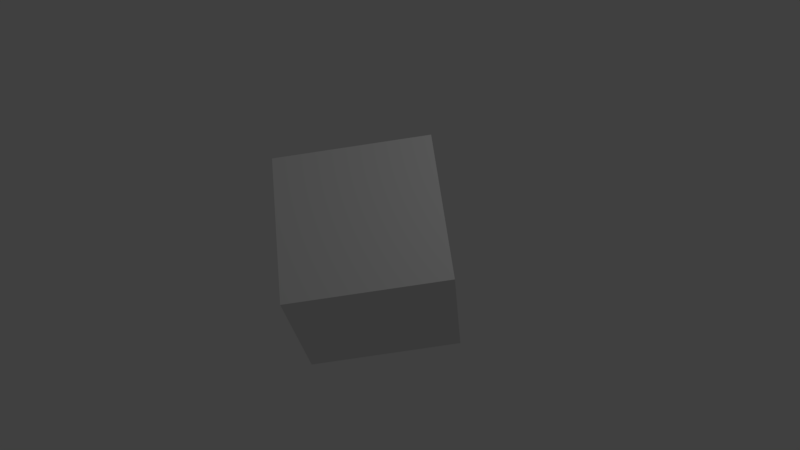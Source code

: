# Source: cuberotation.blend  (saved by Blender 2.78.0; exported with 4.5.12 LTS)
import bpy
from mathutils import Matrix  # noqa: F401  (used for matrix-valued properties, if any)

bpy.ops.wm.read_factory_settings(use_empty=True)
scene = bpy.context.scene
scene.name = 'Scene'

# ---- collections
col_collection_1 = bpy.data.collections.new('Collection 1'); scene.collection.children.link(col_collection_1)

# ---- materials (node trees are filled in below, after node groups)
mat_material = bpy.data.materials.new('Material')
mat_material.alpha_threshold = 0.0
mat_material.use_transparent_shadow = False
mat_material.roughness = 0.5
mat_material.line_color = (0.0, 0.0, 0.0, 1.0)

# ---- material node trees

# ---- world
world_world = bpy.data.worlds.new('World'); scene.world = world_world
world_world.color = (0.05088, 0.05088, 0.05088)
world_world.use_sun_shadow = False
world_world.sun_shadow_jitter_overblur = 0.0
world_world.cycles.sampling_method = 'MANUAL'

# ---- cameras
cam_camera = bpy.data.cameras.new('Camera')
cam_camera.clip_end = 100.0
cam_camera.lens = 35.0
cam_camera.sensor_width = 32.0
cam_camera.sensor_height = 18.0
cam_camera.ortho_scale = 7.314
cam_camera.dof.focus_distance = 0.0
cam_camera.dof.aperture_fstop = 128.0

# ---- lights
light_lamp = bpy.data.lights.new('Lamp', 'POINT')
light_lamp.transmission_factor = 0.0
light_lamp.cutoff_distance = 30.0
light_lamp.energy = 100.0
light_lamp.shadow_buffer_clip_start = 1.001
light_lamp.shadow_soft_size = 0.1
light_lamp.shadow_maximum_resolution = 0.006
light_lamp.use_absolute_resolution = True

# ---- meshes
me_cube = bpy.data.meshes.new('Cube')
me_cube.from_pydata([(1.0, 1.0, -1.0), (1.0, -1.0, -1.0), (-1.0, -1.0, -1.0), (-1.0, 1.0, -1.0), (1.0, 1.0, 1.0), (1.0, -1.0, 1.0), (-1.0, -1.0, 1.0), (-1.0, 1.0, 1.0)], [], [(0, 1, 2, 3), (4, 7, 6, 5), (0, 4, 5, 1), (1, 5, 6, 2), (2, 6, 7, 3), (4, 0, 3, 7)])
me_cube.materials.append(mat_material)
me_cube.use_remesh_preserve_volume = False
me_cube.use_remesh_preserve_attributes = False
me_cube.use_mirror_vertex_groups = False
me_cube.update()

# ---- objects
ob_cube = bpy.data.objects.new('Cube', me_cube)
ob_lamp = bpy.data.objects.new('Lamp', light_lamp)
ob_camera = bpy.data.objects.new('Camera', cam_camera)

# ---- transforms, parenting, visibility, modifiers, constraints
ob_cube.location = (0.0, 0.0, 0.0)
ob_cube.rotation_euler = (-2.895, -0.9553, -0.9132)
ob_cube.lock_rotations_4d = False
ob_cube.empty_display_type = 'ARROWS'
ob_cube.lineart.crease_threshold = 0.0
ob_lamp.location = (4.076, 1.005, 5.904)
ob_lamp.rotation_euler = (0.6503, 0.05522, 1.866)
ob_lamp.lock_rotations_4d = False
ob_lamp.empty_display_type = 'ARROWS'
ob_lamp.color = (0.0, 0.0, 0.0, 0.0)
ob_lamp.lineart.crease_threshold = 0.0
ob_camera.location = (7.481, -6.508, 5.344)
ob_camera.rotation_euler = (1.109, 0.0, 0.8149)
ob_camera.lock_rotations_4d = False
ob_camera.empty_display_type = 'ARROWS'
ob_camera.color = (0.0, 0.0, 0.0, 0.0)
ob_camera.display_type = 'WIRE'
ob_camera.lineart.crease_threshold = 0.0

# ---- collection membership
col_collection_1.objects.link(ob_cube)
col_collection_1.objects.link(ob_lamp)
col_collection_1.objects.link(ob_camera)

# ---- scene / render settings (as saved in the file)
scene.camera = ob_camera
scene.frame_start = 1; scene.frame_end = 50; scene.frame_set(27)
scene.render.engine = 'BLENDER_EEVEE_NEXT'
scene.render.resolution_percentage = 50
scene.render.dither_intensity = 0.0
scene.cycles.use_denoising = False
scene.cycles.samples = 128
scene.cycles.sampling_pattern = 'TABULATED_SOBOL'
scene.cycles.light_sampling_threshold = 0.0
scene.cycles.use_adaptive_sampling = False
scene.cycles.use_light_tree = False
scene.cycles.blur_glossy = 0.0
scene.cycles.sample_clamp_indirect = 0.0
scene.view_settings.view_transform = 'Standard'
bpy.context.view_layer.update()
